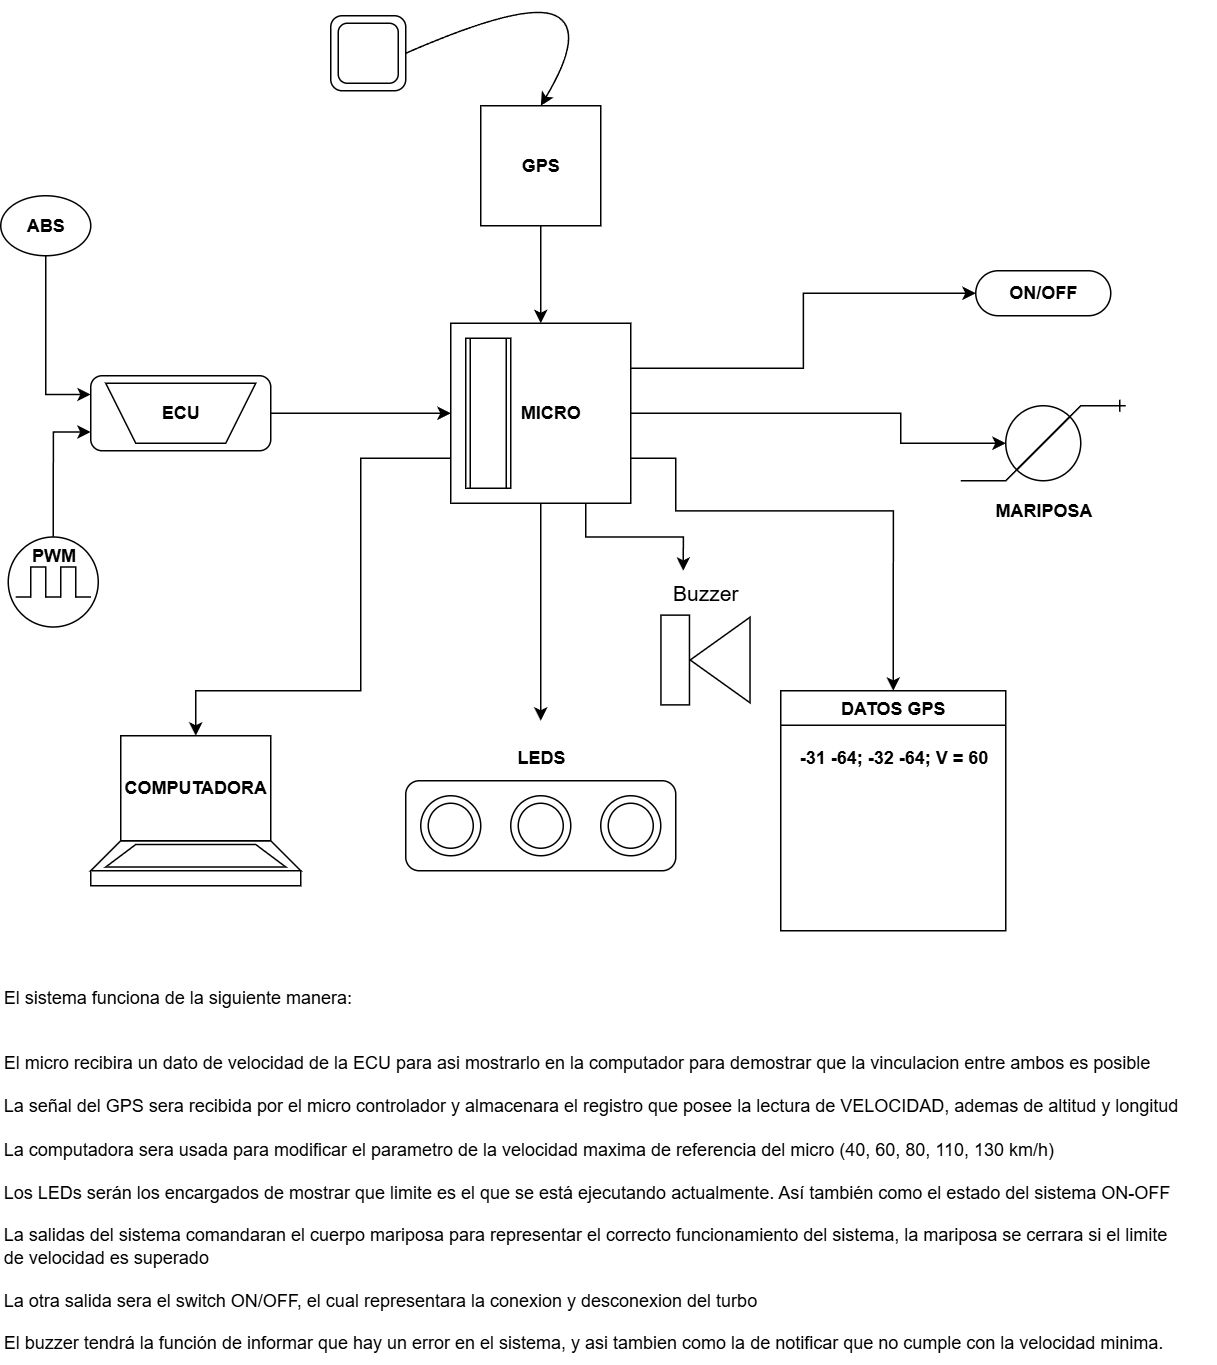

The diagram above was exported from draw.io. Its source (the exported page's mxGraphModel, read from the mxfile embedded in the PNG):
<mxGraphModel dx="1026" dy="601" grid="1" gridSize="10" guides="1" tooltips="1" connect="1" arrows="1" fold="1" page="1" pageScale="1" pageWidth="827" pageHeight="1169" math="0" shadow="0">
  <root>
    <mxCell id="0" />
    <mxCell id="1" parent="0" />
    <mxCell id="UvP-QonsCsIBf1PdFAQN-47" value="El sistema funciona de la siguiente manera:&lt;br&gt;&lt;br&gt;&lt;br&gt;El micro recibira un dato de velocidad de la ECU para asi mostrarlo en la computador para demostrar que la vinculacion entre ambos es posible&lt;div&gt;&lt;br&gt;&lt;/div&gt;&lt;div&gt;La señal del GPS sera recibida por el micro controlador y almacenara el registro que posee la lectura de VELOCIDAD, ademas de altitud y longitud&lt;/div&gt;&lt;div&gt;&lt;br&gt;&lt;/div&gt;&lt;div&gt;La computadora sera usada para modificar el parametro de la velocidad maxima de referencia del micro (40, 60, 80, 110, 130 km/h)&amp;nbsp;&lt;/div&gt;&lt;div&gt;&lt;br&gt;&lt;/div&gt;&lt;div&gt;Los LEDs serán los encargados de mostrar que limite es el que se está ejecutando actualmente. Así también como el estado del sistema ON-OFF&lt;/div&gt;&lt;div&gt;&lt;br&gt;&lt;/div&gt;&lt;div&gt;La salidas del sistema comandaran el cuerpo mariposa para representar el correcto funcionamiento del sistema, la mariposa se cerrara si el limite&lt;/div&gt;&lt;div&gt;de velocidad es superado&amp;nbsp;&lt;/div&gt;&lt;div&gt;&lt;br&gt;&lt;/div&gt;&lt;div&gt;La otra salida sera el switch ON/OFF, el cual representara la conexion y desconexion del turbo&lt;/div&gt;&lt;div&gt;&lt;br&gt;&lt;/div&gt;&lt;div&gt;El buzzer tendrá la función de informar que hay un error en el sistema, y asi tambien como la de notificar que no cumple con la velocidad minima.&lt;/div&gt;" style="text;html=1;align=left;verticalAlign=middle;resizable=0;points=[];autosize=1;strokeColor=none;fillColor=none;" vertex="1" parent="1">
      <mxGeometry x="20" y="680" width="810" height="260" as="geometry" />
    </mxCell>
    <mxCell id="UvP-QonsCsIBf1PdFAQN-56" value="" style="group" vertex="1" connectable="0" parent="1">
      <mxGeometry x="20" y="30" width="750" height="620" as="geometry" />
    </mxCell>
    <mxCell id="UvP-QonsCsIBf1PdFAQN-1" style="edgeStyle=orthogonalEdgeStyle;rounded=0;orthogonalLoop=1;jettySize=auto;html=1;exitX=1;exitY=0.5;exitDx=0;exitDy=0;entryX=0;entryY=0.5;entryDx=0;entryDy=0;" edge="1" parent="UvP-QonsCsIBf1PdFAQN-56" source="UvP-QonsCsIBf1PdFAQN-2" target="UvP-QonsCsIBf1PdFAQN-15">
      <mxGeometry relative="1" as="geometry" />
    </mxCell>
    <mxCell id="UvP-QonsCsIBf1PdFAQN-2" value="" style="rounded=1;whiteSpace=wrap;html=1;" vertex="1" parent="UvP-QonsCsIBf1PdFAQN-56">
      <mxGeometry x="60" y="250" width="120" height="50" as="geometry" />
    </mxCell>
    <mxCell id="UvP-QonsCsIBf1PdFAQN-3" style="edgeStyle=orthogonalEdgeStyle;rounded=0;orthogonalLoop=1;jettySize=auto;html=1;exitX=0.5;exitY=1;exitDx=0;exitDy=0;entryX=0.5;entryY=0;entryDx=0;entryDy=0;" edge="1" parent="UvP-QonsCsIBf1PdFAQN-56" source="UvP-QonsCsIBf1PdFAQN-4" target="UvP-QonsCsIBf1PdFAQN-15">
      <mxGeometry relative="1" as="geometry">
        <mxPoint x="360" y="210" as="targetPoint" />
      </mxGeometry>
    </mxCell>
    <mxCell id="UvP-QonsCsIBf1PdFAQN-4" value="&lt;b&gt;GPS&lt;/b&gt;" style="whiteSpace=wrap;html=1;aspect=fixed;" vertex="1" parent="UvP-QonsCsIBf1PdFAQN-56">
      <mxGeometry x="320" y="70" width="80" height="80" as="geometry" />
    </mxCell>
    <mxCell id="UvP-QonsCsIBf1PdFAQN-5" value="DATOS GPS" style="swimlane;whiteSpace=wrap;html=1;" vertex="1" parent="UvP-QonsCsIBf1PdFAQN-56">
      <mxGeometry x="520" y="460" width="150" height="160" as="geometry" />
    </mxCell>
    <mxCell id="UvP-QonsCsIBf1PdFAQN-6" value="&lt;b&gt;-31 -64; -32 -64; V = 60&lt;/b&gt;" style="text;html=1;align=center;verticalAlign=middle;resizable=0;points=[];autosize=1;strokeColor=none;fillColor=none;" vertex="1" parent="UvP-QonsCsIBf1PdFAQN-5">
      <mxGeometry y="30" width="150" height="30" as="geometry" />
    </mxCell>
    <mxCell id="UvP-QonsCsIBf1PdFAQN-7" value="" style="shape=trapezoid;perimeter=trapezoidPerimeter;whiteSpace=wrap;html=1;fixedSize=1;" vertex="1" parent="UvP-QonsCsIBf1PdFAQN-56">
      <mxGeometry x="60" y="560" width="140" height="20" as="geometry" />
    </mxCell>
    <mxCell id="UvP-QonsCsIBf1PdFAQN-8" value="COMPUTADORA" style="swimlane;whiteSpace=wrap;html=1;startSize=70;" vertex="1" parent="UvP-QonsCsIBf1PdFAQN-56">
      <mxGeometry x="80" y="490" width="100" height="70" as="geometry">
        <mxRectangle x="100" y="520" width="110" height="70" as="alternateBounds" />
      </mxGeometry>
    </mxCell>
    <mxCell id="UvP-QonsCsIBf1PdFAQN-9" value="" style="rounded=0;whiteSpace=wrap;html=1;" vertex="1" parent="UvP-QonsCsIBf1PdFAQN-56">
      <mxGeometry x="60" y="580" width="140" height="10" as="geometry" />
    </mxCell>
    <mxCell id="UvP-QonsCsIBf1PdFAQN-10" style="edgeStyle=orthogonalEdgeStyle;rounded=0;orthogonalLoop=1;jettySize=auto;html=1;exitX=0;exitY=0.75;exitDx=0;exitDy=0;entryX=0.5;entryY=0;entryDx=0;entryDy=0;" edge="1" parent="UvP-QonsCsIBf1PdFAQN-56" source="UvP-QonsCsIBf1PdFAQN-15" target="UvP-QonsCsIBf1PdFAQN-8">
      <mxGeometry relative="1" as="geometry">
        <Array as="points">
          <mxPoint x="240" y="305" />
          <mxPoint x="240" y="460" />
          <mxPoint x="130" y="460" />
        </Array>
      </mxGeometry>
    </mxCell>
    <mxCell id="UvP-QonsCsIBf1PdFAQN-11" style="edgeStyle=orthogonalEdgeStyle;rounded=0;orthogonalLoop=1;jettySize=auto;html=1;exitX=0.5;exitY=1;exitDx=0;exitDy=0;entryX=0.5;entryY=0;entryDx=0;entryDy=0;" edge="1" parent="UvP-QonsCsIBf1PdFAQN-56" source="UvP-QonsCsIBf1PdFAQN-15">
      <mxGeometry relative="1" as="geometry">
        <mxPoint x="360" y="480" as="targetPoint" />
      </mxGeometry>
    </mxCell>
    <mxCell id="UvP-QonsCsIBf1PdFAQN-12" style="edgeStyle=orthogonalEdgeStyle;rounded=0;orthogonalLoop=1;jettySize=auto;html=1;exitX=1;exitY=0.75;exitDx=0;exitDy=0;entryX=0.5;entryY=0;entryDx=0;entryDy=0;" edge="1" parent="UvP-QonsCsIBf1PdFAQN-56" source="UvP-QonsCsIBf1PdFAQN-15" target="UvP-QonsCsIBf1PdFAQN-5">
      <mxGeometry relative="1" as="geometry">
        <Array as="points">
          <mxPoint x="450" y="305" />
          <mxPoint x="450" y="340" />
          <mxPoint x="595" y="340" />
        </Array>
      </mxGeometry>
    </mxCell>
    <mxCell id="UvP-QonsCsIBf1PdFAQN-13" style="edgeStyle=orthogonalEdgeStyle;rounded=0;orthogonalLoop=1;jettySize=auto;html=1;exitX=1;exitY=0.5;exitDx=0;exitDy=0;entryX=0;entryY=0;entryDx=0;entryDy=0;" edge="1" parent="UvP-QonsCsIBf1PdFAQN-56" source="UvP-QonsCsIBf1PdFAQN-15" target="UvP-QonsCsIBf1PdFAQN-21">
      <mxGeometry relative="1" as="geometry">
        <Array as="points">
          <mxPoint x="600" y="275" />
          <mxPoint x="600" y="295" />
        </Array>
      </mxGeometry>
    </mxCell>
    <mxCell id="UvP-QonsCsIBf1PdFAQN-14" style="edgeStyle=orthogonalEdgeStyle;rounded=0;orthogonalLoop=1;jettySize=auto;html=1;exitX=1;exitY=0.25;exitDx=0;exitDy=0;entryX=0;entryY=0.5;entryDx=0;entryDy=0;" edge="1" parent="UvP-QonsCsIBf1PdFAQN-56" source="UvP-QonsCsIBf1PdFAQN-15" target="UvP-QonsCsIBf1PdFAQN-23">
      <mxGeometry relative="1" as="geometry" />
    </mxCell>
    <mxCell id="UvP-QonsCsIBf1PdFAQN-55" style="edgeStyle=orthogonalEdgeStyle;rounded=0;orthogonalLoop=1;jettySize=auto;html=1;exitX=0.75;exitY=1;exitDx=0;exitDy=0;entryX=0.25;entryY=0;entryDx=0;entryDy=0;" edge="1" parent="UvP-QonsCsIBf1PdFAQN-56" source="UvP-QonsCsIBf1PdFAQN-15" target="UvP-QonsCsIBf1PdFAQN-54">
      <mxGeometry relative="1" as="geometry" />
    </mxCell>
    <mxCell id="UvP-QonsCsIBf1PdFAQN-15" value="&lt;b&gt;&amp;nbsp; &amp;nbsp; MICRO&lt;/b&gt;" style="whiteSpace=wrap;html=1;aspect=fixed;align=center;" vertex="1" parent="UvP-QonsCsIBf1PdFAQN-56">
      <mxGeometry x="300" y="215" width="120" height="120" as="geometry" />
    </mxCell>
    <mxCell id="UvP-QonsCsIBf1PdFAQN-16" value="" style="rounded=1;whiteSpace=wrap;html=1;" vertex="1" parent="UvP-QonsCsIBf1PdFAQN-56">
      <mxGeometry x="220" y="10" width="50" height="50" as="geometry" />
    </mxCell>
    <mxCell id="UvP-QonsCsIBf1PdFAQN-17" value="" style="rounded=1;whiteSpace=wrap;html=1;" vertex="1" parent="UvP-QonsCsIBf1PdFAQN-56">
      <mxGeometry x="225" y="15" width="40" height="40" as="geometry" />
    </mxCell>
    <mxCell id="UvP-QonsCsIBf1PdFAQN-18" value="" style="curved=1;endArrow=classic;html=1;rounded=0;exitX=1;exitY=0.5;exitDx=0;exitDy=0;entryX=0.5;entryY=0;entryDx=0;entryDy=0;" edge="1" parent="UvP-QonsCsIBf1PdFAQN-56" source="UvP-QonsCsIBf1PdFAQN-16" target="UvP-QonsCsIBf1PdFAQN-4">
      <mxGeometry width="50" height="50" relative="1" as="geometry">
        <mxPoint x="320" y="180" as="sourcePoint" />
        <mxPoint x="370" y="130" as="targetPoint" />
        <Array as="points">
          <mxPoint x="350" />
          <mxPoint x="390" y="20" />
        </Array>
      </mxGeometry>
    </mxCell>
    <mxCell id="UvP-QonsCsIBf1PdFAQN-19" value="" style="shape=trapezoid;perimeter=trapezoidPerimeter;whiteSpace=wrap;html=1;fixedSize=1;rotation=-180;" vertex="1" parent="UvP-QonsCsIBf1PdFAQN-56">
      <mxGeometry x="70" y="255" width="100" height="40" as="geometry" />
    </mxCell>
    <mxCell id="UvP-QonsCsIBf1PdFAQN-20" value="" style="shape=process;whiteSpace=wrap;html=1;backgroundOutline=1;" vertex="1" parent="UvP-QonsCsIBf1PdFAQN-56">
      <mxGeometry x="310" y="225" width="30" height="100" as="geometry" />
    </mxCell>
    <mxCell id="UvP-QonsCsIBf1PdFAQN-21" value="" style="shape=lineEllipse;perimeter=ellipsePerimeter;whiteSpace=wrap;html=1;backgroundOutline=1;rotation=-45;" vertex="1" parent="UvP-QonsCsIBf1PdFAQN-56">
      <mxGeometry x="670" y="270" width="50" height="50" as="geometry" />
    </mxCell>
    <mxCell id="UvP-QonsCsIBf1PdFAQN-22" value="" style="edgeStyle=entityRelationEdgeStyle;fontSize=12;html=1;endArrow=ERone;endFill=1;rounded=0;" edge="1" parent="UvP-QonsCsIBf1PdFAQN-56">
      <mxGeometry width="100" height="100" relative="1" as="geometry">
        <mxPoint x="640" y="320" as="sourcePoint" />
        <mxPoint x="750" y="270" as="targetPoint" />
      </mxGeometry>
    </mxCell>
    <mxCell id="UvP-QonsCsIBf1PdFAQN-23" value="&lt;b&gt;ON/OFF&lt;/b&gt;" style="whiteSpace=wrap;html=1;rounded=1;arcSize=50;align=center;verticalAlign=middle;strokeWidth=1;autosize=1;spacing=4;treeFolding=1;treeMoving=1;newEdgeStyle={&quot;edgeStyle&quot;:&quot;entityRelationEdgeStyle&quot;,&quot;startArrow&quot;:&quot;none&quot;,&quot;endArrow&quot;:&quot;none&quot;,&quot;segment&quot;:10,&quot;curved&quot;:1,&quot;sourcePerimeterSpacing&quot;:0,&quot;targetPerimeterSpacing&quot;:0};" vertex="1" parent="UvP-QonsCsIBf1PdFAQN-56">
      <mxGeometry x="650" y="180" width="90" height="30" as="geometry" />
    </mxCell>
    <mxCell id="UvP-QonsCsIBf1PdFAQN-24" value="&lt;b&gt;ECU&lt;/b&gt;" style="text;html=1;align=center;verticalAlign=middle;whiteSpace=wrap;rounded=0;" vertex="1" parent="UvP-QonsCsIBf1PdFAQN-56">
      <mxGeometry x="90" y="260" width="60" height="30" as="geometry" />
    </mxCell>
    <mxCell id="UvP-QonsCsIBf1PdFAQN-27" value="&lt;b&gt;MARIPOSA&lt;/b&gt;" style="text;html=1;align=center;verticalAlign=middle;resizable=0;points=[];autosize=1;strokeColor=none;fillColor=none;" vertex="1" parent="UvP-QonsCsIBf1PdFAQN-56">
      <mxGeometry x="650" y="325" width="90" height="30" as="geometry" />
    </mxCell>
    <mxCell id="UvP-QonsCsIBf1PdFAQN-28" style="edgeStyle=orthogonalEdgeStyle;rounded=0;orthogonalLoop=1;jettySize=auto;html=1;exitX=0.5;exitY=1;exitDx=0;exitDy=0;entryX=0;entryY=0.25;entryDx=0;entryDy=0;" edge="1" parent="UvP-QonsCsIBf1PdFAQN-56" source="UvP-QonsCsIBf1PdFAQN-29" target="UvP-QonsCsIBf1PdFAQN-2">
      <mxGeometry relative="1" as="geometry" />
    </mxCell>
    <mxCell id="UvP-QonsCsIBf1PdFAQN-29" value="&lt;b&gt;ABS&lt;/b&gt;" style="ellipse;whiteSpace=wrap;html=1;" vertex="1" parent="UvP-QonsCsIBf1PdFAQN-56">
      <mxGeometry y="130" width="60" height="40" as="geometry" />
    </mxCell>
    <mxCell id="UvP-QonsCsIBf1PdFAQN-30" value="" style="rounded=1;whiteSpace=wrap;html=1;" vertex="1" parent="UvP-QonsCsIBf1PdFAQN-56">
      <mxGeometry x="270" y="520" width="180" height="60" as="geometry" />
    </mxCell>
    <mxCell id="UvP-QonsCsIBf1PdFAQN-31" value="" style="ellipse;whiteSpace=wrap;html=1;aspect=fixed;" vertex="1" parent="UvP-QonsCsIBf1PdFAQN-56">
      <mxGeometry x="280" y="530" width="40" height="40" as="geometry" />
    </mxCell>
    <mxCell id="UvP-QonsCsIBf1PdFAQN-32" value="" style="ellipse;whiteSpace=wrap;html=1;aspect=fixed;" vertex="1" parent="UvP-QonsCsIBf1PdFAQN-56">
      <mxGeometry x="340" y="530" width="40" height="40" as="geometry" />
    </mxCell>
    <mxCell id="UvP-QonsCsIBf1PdFAQN-33" value="" style="ellipse;whiteSpace=wrap;html=1;aspect=fixed;" vertex="1" parent="UvP-QonsCsIBf1PdFAQN-56">
      <mxGeometry x="400" y="530" width="40" height="40" as="geometry" />
    </mxCell>
    <mxCell id="UvP-QonsCsIBf1PdFAQN-34" value="" style="ellipse;whiteSpace=wrap;html=1;aspect=fixed;" vertex="1" parent="UvP-QonsCsIBf1PdFAQN-56">
      <mxGeometry x="285" y="535" width="30" height="30" as="geometry" />
    </mxCell>
    <mxCell id="UvP-QonsCsIBf1PdFAQN-35" value="" style="ellipse;whiteSpace=wrap;html=1;aspect=fixed;" vertex="1" parent="UvP-QonsCsIBf1PdFAQN-56">
      <mxGeometry x="345" y="535" width="30" height="30" as="geometry" />
    </mxCell>
    <mxCell id="UvP-QonsCsIBf1PdFAQN-36" value="" style="ellipse;whiteSpace=wrap;html=1;aspect=fixed;" vertex="1" parent="UvP-QonsCsIBf1PdFAQN-56">
      <mxGeometry x="405" y="535" width="30" height="30" as="geometry" />
    </mxCell>
    <mxCell id="UvP-QonsCsIBf1PdFAQN-37" value="&lt;b&gt;LEDS&lt;/b&gt;" style="text;html=1;align=center;verticalAlign=middle;resizable=0;points=[];autosize=1;strokeColor=none;fillColor=none;" vertex="1" parent="UvP-QonsCsIBf1PdFAQN-56">
      <mxGeometry x="330" y="490" width="60" height="30" as="geometry" />
    </mxCell>
    <mxCell id="UvP-QonsCsIBf1PdFAQN-38" style="edgeStyle=orthogonalEdgeStyle;rounded=0;orthogonalLoop=1;jettySize=auto;html=1;exitX=0.5;exitY=0;exitDx=0;exitDy=0;entryX=0;entryY=0.75;entryDx=0;entryDy=0;" edge="1" parent="UvP-QonsCsIBf1PdFAQN-56" source="UvP-QonsCsIBf1PdFAQN-39" target="UvP-QonsCsIBf1PdFAQN-2">
      <mxGeometry relative="1" as="geometry" />
    </mxCell>
    <mxCell id="UvP-QonsCsIBf1PdFAQN-39" value="" style="ellipse;whiteSpace=wrap;html=1;aspect=fixed;" vertex="1" parent="UvP-QonsCsIBf1PdFAQN-56">
      <mxGeometry x="5" y="357.5" width="60" height="60" as="geometry" />
    </mxCell>
    <mxCell id="UvP-QonsCsIBf1PdFAQN-40" value="" style="shape=partialRectangle;whiteSpace=wrap;html=1;bottom=1;right=1;left=1;top=0;fillColor=none;routingCenterX=-0.5;rotation=-180;" vertex="1" parent="UvP-QonsCsIBf1PdFAQN-56">
      <mxGeometry x="20" y="377.5" width="10" height="20" as="geometry" />
    </mxCell>
    <mxCell id="UvP-QonsCsIBf1PdFAQN-41" value="" style="shape=partialRectangle;whiteSpace=wrap;html=1;bottom=1;right=1;left=1;top=0;fillColor=none;routingCenterX=-0.5;rotation=-180;" vertex="1" parent="UvP-QonsCsIBf1PdFAQN-56">
      <mxGeometry x="40" y="377.5" width="10" height="20" as="geometry" />
    </mxCell>
    <mxCell id="UvP-QonsCsIBf1PdFAQN-42" value="" style="line;strokeWidth=1;html=1;" vertex="1" parent="UvP-QonsCsIBf1PdFAQN-56">
      <mxGeometry x="10" y="392.5" width="10" height="10" as="geometry" />
    </mxCell>
    <mxCell id="UvP-QonsCsIBf1PdFAQN-43" value="" style="line;strokeWidth=1;html=1;" vertex="1" parent="UvP-QonsCsIBf1PdFAQN-56">
      <mxGeometry x="30" y="392.5" width="10" height="10" as="geometry" />
    </mxCell>
    <mxCell id="UvP-QonsCsIBf1PdFAQN-44" value="" style="line;strokeWidth=1;html=1;" vertex="1" parent="UvP-QonsCsIBf1PdFAQN-56">
      <mxGeometry x="50" y="392.5" width="10" height="10" as="geometry" />
    </mxCell>
    <mxCell id="UvP-QonsCsIBf1PdFAQN-45" value="&lt;b&gt;PWM&lt;/b&gt;" style="text;html=1;align=center;verticalAlign=middle;resizable=0;points=[];autosize=1;strokeColor=none;fillColor=none;" vertex="1" parent="UvP-QonsCsIBf1PdFAQN-56">
      <mxGeometry x="10" y="355" width="50" height="30" as="geometry" />
    </mxCell>
    <mxCell id="UvP-QonsCsIBf1PdFAQN-46" value="" style="shape=trapezoid;perimeter=trapezoidPerimeter;whiteSpace=wrap;html=1;fixedSize=1;" vertex="1" parent="UvP-QonsCsIBf1PdFAQN-56">
      <mxGeometry x="70" y="562.5" width="120" height="15" as="geometry" />
    </mxCell>
    <mxCell id="UvP-QonsCsIBf1PdFAQN-53" value="" style="group" vertex="1" connectable="0" parent="UvP-QonsCsIBf1PdFAQN-56">
      <mxGeometry x="440" y="410" width="59.5" height="59" as="geometry" />
    </mxCell>
    <mxCell id="UvP-QonsCsIBf1PdFAQN-48" value="" style="triangle;whiteSpace=wrap;html=1;rotation=-180;" vertex="1" parent="UvP-QonsCsIBf1PdFAQN-53">
      <mxGeometry x="19.61173184357542" y="0.9833333333333334" width="39.88826815642458" height="57.03333333333333" as="geometry" />
    </mxCell>
    <mxCell id="UvP-QonsCsIBf1PdFAQN-51" value="" style="rounded=0;whiteSpace=wrap;html=1;rotation=-90;" vertex="1" parent="UvP-QonsCsIBf1PdFAQN-53">
      <mxGeometry x="-20.276536312849164" y="19.994444444444444" width="59.832402234636874" height="19.011111111111113" as="geometry" />
    </mxCell>
    <mxCell id="UvP-QonsCsIBf1PdFAQN-54" value="Buzzer" style="text;html=1;align=center;verticalAlign=middle;whiteSpace=wrap;rounded=0;fontSize=14;" vertex="1" parent="UvP-QonsCsIBf1PdFAQN-56">
      <mxGeometry x="440" y="380" width="60" height="30" as="geometry" />
    </mxCell>
  </root>
</mxGraphModel>